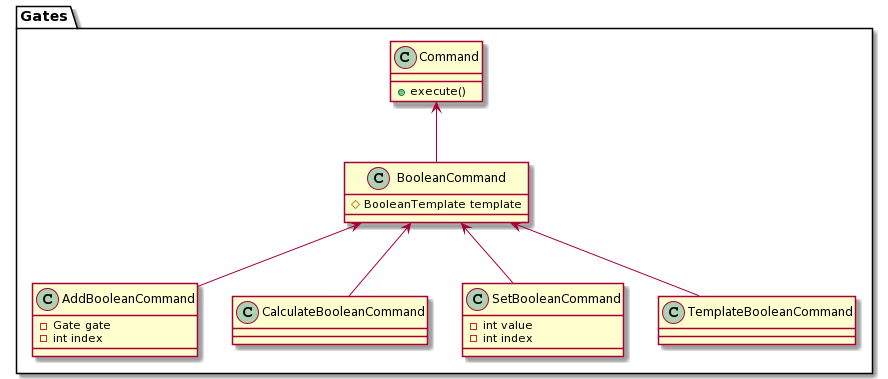

The diagram above was rendered by PlantUML. Its source (embedded in the PNG):
@startuml
package Gates {
    class "Command" as State1
    class "BooleanCommand" as State2
    class "AddBooleanCommand" as State3
    class “CalculateBooleanCommand" as State4
    class “SetBooleanCommand" as State5
    class “TemplateBooleanCommand" as State6
}
class State1 {
    + execute()
}
class State2 {
    # BooleanTemplate template
}
class State3 {
    - Gate gate
    - int index
}
class State4 {

}
class State5 {
    - int value
    - int index
}
class State6 {
}


State1 <-- State2
State2 <-- State3
State2 <-- State4
State2 <-- State5
State2 <-- State6
@enduml